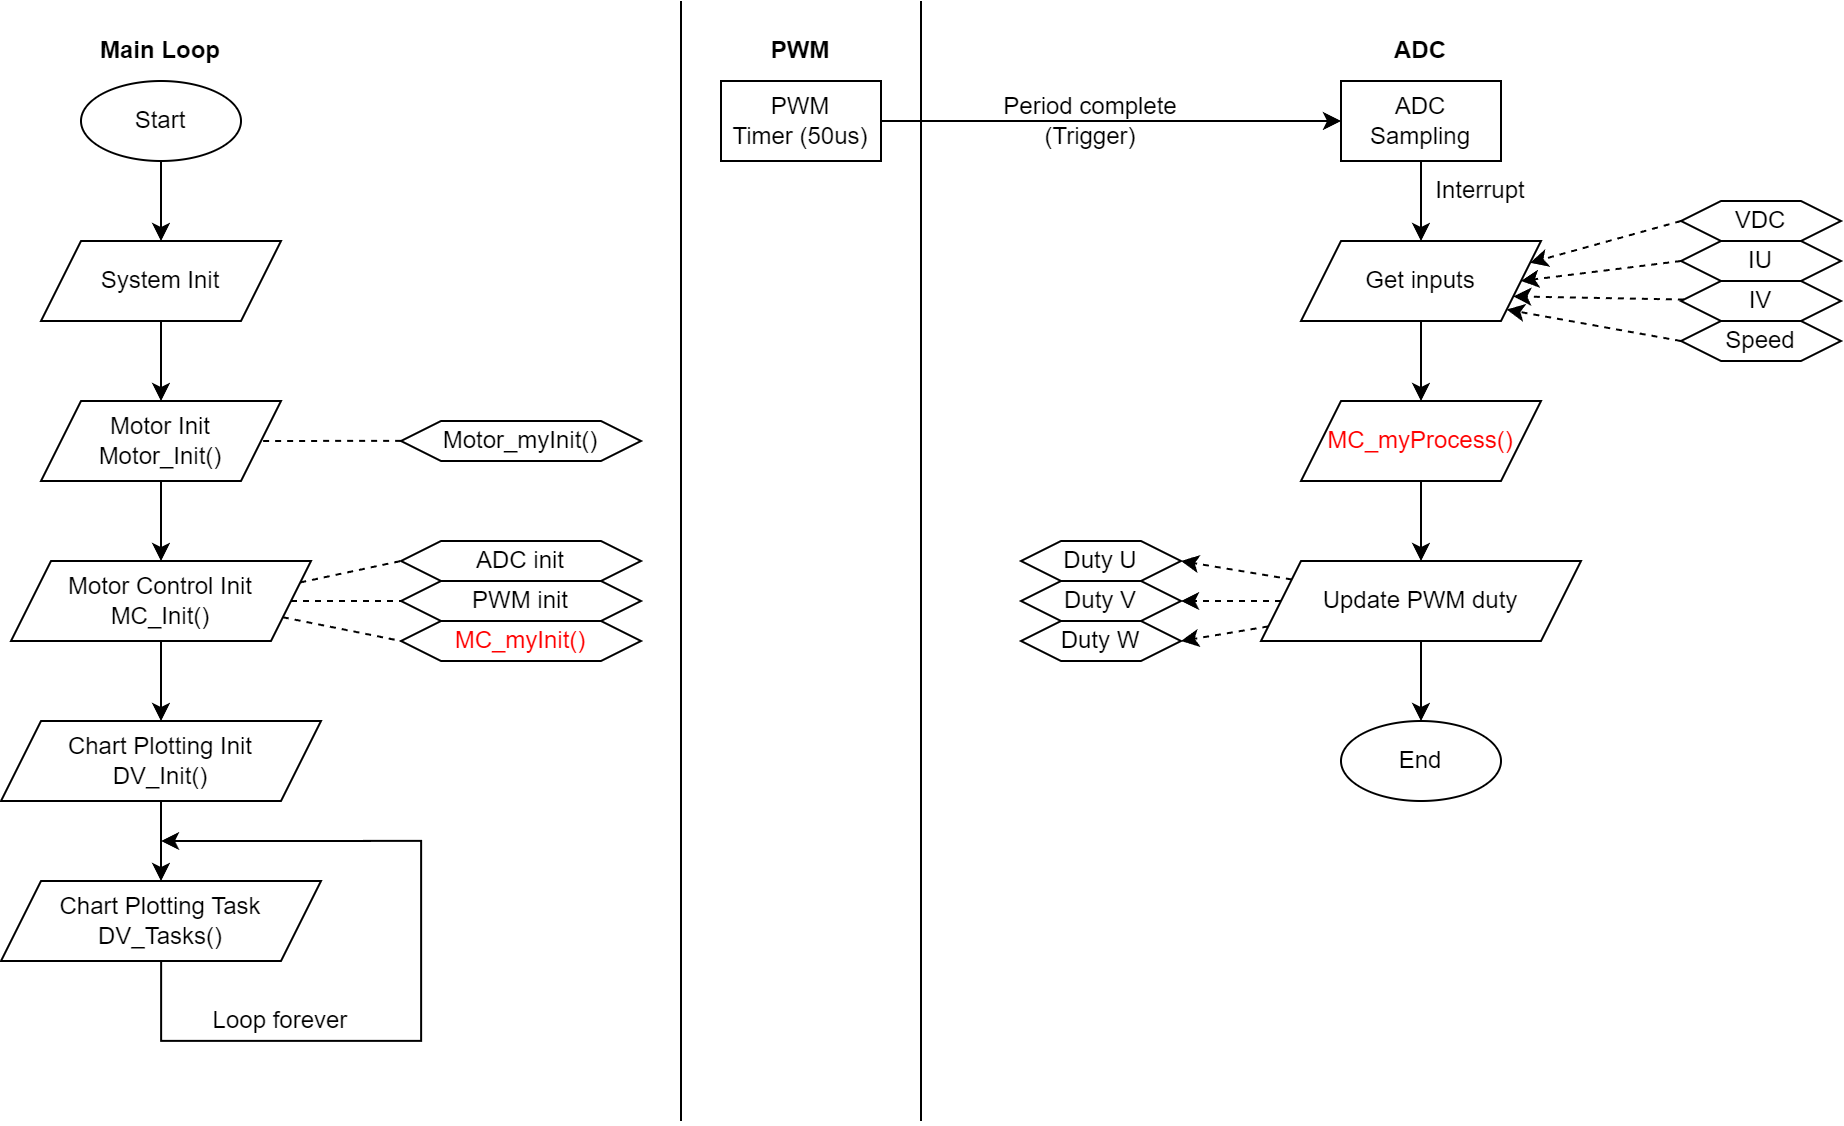

The diagram above was exported from draw.io. Its source (the exported page's mxGraphModel, read from the mxfile embedded in the PNG):
<mxGraphModel dx="1247" dy="741" grid="1" gridSize="10" guides="1" tooltips="1" connect="1" arrows="1" fold="1" page="1" pageScale="1" pageWidth="1654" pageHeight="1169" math="0" shadow="0">
  <root>
    <mxCell id="0" />
    <mxCell id="1" parent="0" />
    <mxCell id="uIxNHoc1xSNFPP-YKhnR-1" style="edgeStyle=orthogonalEdgeStyle;rounded=0;orthogonalLoop=1;jettySize=auto;html=1;entryX=0.5;entryY=0;entryDx=0;entryDy=0;" edge="1" parent="1" source="uIxNHoc1xSNFPP-YKhnR-2" target="uIxNHoc1xSNFPP-YKhnR-6">
      <mxGeometry relative="1" as="geometry" />
    </mxCell>
    <mxCell id="uIxNHoc1xSNFPP-YKhnR-2" value="Start" style="ellipse;whiteSpace=wrap;html=1;" vertex="1" parent="1">
      <mxGeometry x="40" y="40" width="80" height="40" as="geometry" />
    </mxCell>
    <mxCell id="uIxNHoc1xSNFPP-YKhnR-3" style="edgeStyle=orthogonalEdgeStyle;rounded=0;orthogonalLoop=1;jettySize=auto;html=1;entryX=0.5;entryY=0;entryDx=0;entryDy=0;" edge="1" parent="1" source="uIxNHoc1xSNFPP-YKhnR-6" target="uIxNHoc1xSNFPP-YKhnR-8">
      <mxGeometry relative="1" as="geometry" />
    </mxCell>
    <mxCell id="uIxNHoc1xSNFPP-YKhnR-4" style="rounded=0;orthogonalLoop=1;jettySize=auto;html=1;entryX=0;entryY=0.5;entryDx=0;entryDy=0;dashed=1;endArrow=none;endFill=0;exitX=1;exitY=0.5;exitDx=0;exitDy=0;" edge="1" parent="1" source="uIxNHoc1xSNFPP-YKhnR-20" target="uIxNHoc1xSNFPP-YKhnR-27">
      <mxGeometry relative="1" as="geometry" />
    </mxCell>
    <mxCell id="uIxNHoc1xSNFPP-YKhnR-5" style="edgeStyle=none;shape=connector;rounded=0;orthogonalLoop=1;jettySize=auto;html=1;entryX=0;entryY=0.5;entryDx=0;entryDy=0;dashed=1;strokeColor=default;align=center;verticalAlign=middle;fontFamily=Helvetica;fontSize=11;fontColor=default;labelBackgroundColor=default;endArrow=none;endFill=0;exitX=1;exitY=0.25;exitDx=0;exitDy=0;" edge="1" parent="1" source="uIxNHoc1xSNFPP-YKhnR-20" target="uIxNHoc1xSNFPP-YKhnR-28">
      <mxGeometry relative="1" as="geometry" />
    </mxCell>
    <mxCell id="uIxNHoc1xSNFPP-YKhnR-6" value="System Init" style="shape=parallelogram;perimeter=parallelogramPerimeter;whiteSpace=wrap;html=1;fixedSize=1;" vertex="1" parent="1">
      <mxGeometry x="20" y="120" width="120" height="40" as="geometry" />
    </mxCell>
    <mxCell id="uIxNHoc1xSNFPP-YKhnR-7" style="edgeStyle=orthogonalEdgeStyle;rounded=0;orthogonalLoop=1;jettySize=auto;html=1;entryX=0.5;entryY=0;entryDx=0;entryDy=0;" edge="1" parent="1" source="uIxNHoc1xSNFPP-YKhnR-8" target="uIxNHoc1xSNFPP-YKhnR-20">
      <mxGeometry relative="1" as="geometry" />
    </mxCell>
    <mxCell id="uIxNHoc1xSNFPP-YKhnR-8" value="Motor Init&lt;div&gt;Motor_Init()&lt;/div&gt;" style="shape=parallelogram;perimeter=parallelogramPerimeter;whiteSpace=wrap;html=1;fixedSize=1;" vertex="1" parent="1">
      <mxGeometry x="20" y="200" width="120" height="40" as="geometry" />
    </mxCell>
    <mxCell id="uIxNHoc1xSNFPP-YKhnR-9" value="Main Loop" style="text;html=1;align=center;verticalAlign=middle;whiteSpace=wrap;rounded=0;fontStyle=1" vertex="1" parent="1">
      <mxGeometry x="40" y="10" width="80" height="30" as="geometry" />
    </mxCell>
    <mxCell id="uIxNHoc1xSNFPP-YKhnR-10" value="PWM" style="text;html=1;align=center;verticalAlign=middle;whiteSpace=wrap;rounded=0;fontStyle=1" vertex="1" parent="1">
      <mxGeometry x="360" y="10" width="80" height="30" as="geometry" />
    </mxCell>
    <mxCell id="uIxNHoc1xSNFPP-YKhnR-11" value="ADC" style="text;html=1;align=center;verticalAlign=middle;whiteSpace=wrap;rounded=0;fontStyle=1" vertex="1" parent="1">
      <mxGeometry x="670" y="10" width="80" height="30" as="geometry" />
    </mxCell>
    <mxCell id="uIxNHoc1xSNFPP-YKhnR-12" value="" style="endArrow=classic;html=1;rounded=0;entryX=0.5;entryY=0;entryDx=0;entryDy=0;" edge="1" parent="1">
      <mxGeometry width="50" height="50" relative="1" as="geometry">
        <mxPoint x="710" y="80" as="sourcePoint" />
        <mxPoint x="710" y="120" as="targetPoint" />
      </mxGeometry>
    </mxCell>
    <mxCell id="uIxNHoc1xSNFPP-YKhnR-13" value="ADC Sampling" style="rounded=0;whiteSpace=wrap;html=1;" vertex="1" parent="1">
      <mxGeometry x="670" y="40" width="80" height="40" as="geometry" />
    </mxCell>
    <mxCell id="uIxNHoc1xSNFPP-YKhnR-14" value="Interrupt" style="text;html=1;align=center;verticalAlign=middle;whiteSpace=wrap;rounded=0;" vertex="1" parent="1">
      <mxGeometry x="710" y="80" width="60" height="30" as="geometry" />
    </mxCell>
    <mxCell id="uIxNHoc1xSNFPP-YKhnR-15" style="edgeStyle=orthogonalEdgeStyle;rounded=0;orthogonalLoop=1;jettySize=auto;html=1;entryX=0;entryY=0.5;entryDx=0;entryDy=0;exitX=1;exitY=0.5;exitDx=0;exitDy=0;" edge="1" parent="1" source="uIxNHoc1xSNFPP-YKhnR-16" target="uIxNHoc1xSNFPP-YKhnR-13">
      <mxGeometry relative="1" as="geometry">
        <mxPoint x="550" y="60" as="sourcePoint" />
      </mxGeometry>
    </mxCell>
    <mxCell id="uIxNHoc1xSNFPP-YKhnR-16" value="PWM&lt;div&gt;Timer (50us)&lt;/div&gt;" style="rounded=0;whiteSpace=wrap;html=1;" vertex="1" parent="1">
      <mxGeometry x="360" y="40" width="80" height="40" as="geometry" />
    </mxCell>
    <mxCell id="uIxNHoc1xSNFPP-YKhnR-17" value="Period complete&lt;div&gt;(Trigger)&lt;/div&gt;" style="text;html=1;align=center;verticalAlign=middle;whiteSpace=wrap;rounded=0;" vertex="1" parent="1">
      <mxGeometry x="500" y="40" width="90" height="40" as="geometry" />
    </mxCell>
    <mxCell id="uIxNHoc1xSNFPP-YKhnR-18" style="edgeStyle=orthogonalEdgeStyle;rounded=0;orthogonalLoop=1;jettySize=auto;html=1;entryX=0.5;entryY=0;entryDx=0;entryDy=0;" edge="1" parent="1" source="uIxNHoc1xSNFPP-YKhnR-20" target="uIxNHoc1xSNFPP-YKhnR-22">
      <mxGeometry relative="1" as="geometry" />
    </mxCell>
    <mxCell id="uIxNHoc1xSNFPP-YKhnR-19" style="edgeStyle=none;shape=connector;rounded=0;orthogonalLoop=1;jettySize=auto;html=1;entryX=0;entryY=0.5;entryDx=0;entryDy=0;dashed=1;strokeColor=default;align=center;verticalAlign=middle;fontFamily=Helvetica;fontSize=11;fontColor=default;labelBackgroundColor=default;endArrow=none;endFill=0;exitX=1;exitY=0.75;exitDx=0;exitDy=0;" edge="1" parent="1" source="uIxNHoc1xSNFPP-YKhnR-20" target="uIxNHoc1xSNFPP-YKhnR-29">
      <mxGeometry relative="1" as="geometry" />
    </mxCell>
    <mxCell id="uIxNHoc1xSNFPP-YKhnR-20" value="Motor Control Init&lt;div&gt;MC_Init()&lt;/div&gt;" style="shape=parallelogram;perimeter=parallelogramPerimeter;whiteSpace=wrap;html=1;fixedSize=1;" vertex="1" parent="1">
      <mxGeometry x="5" y="280" width="150" height="40" as="geometry" />
    </mxCell>
    <mxCell id="uIxNHoc1xSNFPP-YKhnR-21" style="edgeStyle=orthogonalEdgeStyle;rounded=0;orthogonalLoop=1;jettySize=auto;html=1;entryX=0.5;entryY=0;entryDx=0;entryDy=0;" edge="1" parent="1" source="uIxNHoc1xSNFPP-YKhnR-22" target="uIxNHoc1xSNFPP-YKhnR-24">
      <mxGeometry relative="1" as="geometry" />
    </mxCell>
    <mxCell id="uIxNHoc1xSNFPP-YKhnR-22" value="Chart Plotting Init&lt;div&gt;DV_Init()&lt;/div&gt;" style="shape=parallelogram;perimeter=parallelogramPerimeter;whiteSpace=wrap;html=1;fixedSize=1;" vertex="1" parent="1">
      <mxGeometry y="360" width="160" height="40" as="geometry" />
    </mxCell>
    <mxCell id="uIxNHoc1xSNFPP-YKhnR-23" style="edgeStyle=orthogonalEdgeStyle;rounded=0;orthogonalLoop=1;jettySize=auto;html=1;" edge="1" parent="1" source="uIxNHoc1xSNFPP-YKhnR-24">
      <mxGeometry relative="1" as="geometry">
        <mxPoint x="80" y="420" as="targetPoint" />
        <Array as="points">
          <mxPoint x="80" y="520" />
          <mxPoint x="210" y="520" />
          <mxPoint x="210" y="420" />
        </Array>
      </mxGeometry>
    </mxCell>
    <mxCell id="uIxNHoc1xSNFPP-YKhnR-24" value="Chart Plotting Task&lt;div&gt;DV_Tasks()&lt;/div&gt;" style="shape=parallelogram;perimeter=parallelogramPerimeter;whiteSpace=wrap;html=1;fixedSize=1;" vertex="1" parent="1">
      <mxGeometry y="440" width="160" height="40" as="geometry" />
    </mxCell>
    <mxCell id="uIxNHoc1xSNFPP-YKhnR-25" style="edgeStyle=orthogonalEdgeStyle;rounded=0;orthogonalLoop=1;jettySize=auto;html=1;endArrow=none;endFill=0;dashed=1;" edge="1" parent="1" source="uIxNHoc1xSNFPP-YKhnR-26">
      <mxGeometry relative="1" as="geometry">
        <mxPoint x="130" y="220" as="targetPoint" />
      </mxGeometry>
    </mxCell>
    <mxCell id="uIxNHoc1xSNFPP-YKhnR-26" value="Motor_myInit()" style="shape=hexagon;perimeter=hexagonPerimeter2;whiteSpace=wrap;html=1;fixedSize=1;" vertex="1" parent="1">
      <mxGeometry x="200" y="210" width="120" height="20" as="geometry" />
    </mxCell>
    <mxCell id="uIxNHoc1xSNFPP-YKhnR-27" value="PWM init" style="shape=hexagon;perimeter=hexagonPerimeter2;whiteSpace=wrap;html=1;fixedSize=1;" vertex="1" parent="1">
      <mxGeometry x="200" y="290" width="120" height="20" as="geometry" />
    </mxCell>
    <mxCell id="uIxNHoc1xSNFPP-YKhnR-28" value="ADC init" style="shape=hexagon;perimeter=hexagonPerimeter2;whiteSpace=wrap;html=1;fixedSize=1;" vertex="1" parent="1">
      <mxGeometry x="200" y="270" width="120" height="20" as="geometry" />
    </mxCell>
    <mxCell id="uIxNHoc1xSNFPP-YKhnR-29" value="MC_myInit()" style="shape=hexagon;perimeter=hexagonPerimeter2;whiteSpace=wrap;html=1;fixedSize=1;fontColor=#FF0000;" vertex="1" parent="1">
      <mxGeometry x="200" y="310" width="120" height="20" as="geometry" />
    </mxCell>
    <mxCell id="uIxNHoc1xSNFPP-YKhnR-30" style="edgeStyle=none;shape=connector;rounded=0;orthogonalLoop=1;jettySize=auto;html=1;entryX=0.5;entryY=0;entryDx=0;entryDy=0;strokeColor=default;align=center;verticalAlign=middle;fontFamily=Helvetica;fontSize=11;fontColor=default;labelBackgroundColor=default;endArrow=classic;endFill=1;" edge="1" parent="1" source="uIxNHoc1xSNFPP-YKhnR-31" target="uIxNHoc1xSNFPP-YKhnR-33">
      <mxGeometry relative="1" as="geometry" />
    </mxCell>
    <mxCell id="uIxNHoc1xSNFPP-YKhnR-31" value="Get inputs" style="shape=parallelogram;perimeter=parallelogramPerimeter;whiteSpace=wrap;html=1;fixedSize=1;" vertex="1" parent="1">
      <mxGeometry x="650" y="120" width="120" height="40" as="geometry" />
    </mxCell>
    <mxCell id="uIxNHoc1xSNFPP-YKhnR-32" style="edgeStyle=none;shape=connector;rounded=0;orthogonalLoop=1;jettySize=auto;html=1;entryX=0.5;entryY=0;entryDx=0;entryDy=0;strokeColor=default;align=center;verticalAlign=middle;fontFamily=Helvetica;fontSize=11;fontColor=default;labelBackgroundColor=default;endArrow=classic;endFill=1;" edge="1" parent="1" source="uIxNHoc1xSNFPP-YKhnR-33" target="uIxNHoc1xSNFPP-YKhnR-38">
      <mxGeometry relative="1" as="geometry" />
    </mxCell>
    <mxCell id="uIxNHoc1xSNFPP-YKhnR-33" value="MC_myProcess()" style="shape=parallelogram;perimeter=parallelogramPerimeter;whiteSpace=wrap;html=1;fixedSize=1;fontColor=#FF0000;" vertex="1" parent="1">
      <mxGeometry x="650" y="200" width="120" height="40" as="geometry" />
    </mxCell>
    <mxCell id="uIxNHoc1xSNFPP-YKhnR-34" style="edgeStyle=none;shape=connector;rounded=0;orthogonalLoop=1;jettySize=auto;html=1;entryX=0.5;entryY=0;entryDx=0;entryDy=0;strokeColor=default;align=center;verticalAlign=middle;fontFamily=Helvetica;fontSize=11;fontColor=default;labelBackgroundColor=default;endArrow=classic;endFill=1;" edge="1" parent="1" source="uIxNHoc1xSNFPP-YKhnR-38" target="uIxNHoc1xSNFPP-YKhnR-39">
      <mxGeometry relative="1" as="geometry" />
    </mxCell>
    <mxCell id="uIxNHoc1xSNFPP-YKhnR-35" style="edgeStyle=none;shape=connector;rounded=0;orthogonalLoop=1;jettySize=auto;html=1;entryX=1;entryY=0.5;entryDx=0;entryDy=0;dashed=1;strokeColor=default;align=center;verticalAlign=middle;fontFamily=Helvetica;fontSize=11;fontColor=default;labelBackgroundColor=default;endArrow=classic;endFill=1;" edge="1" parent="1" source="uIxNHoc1xSNFPP-YKhnR-38" target="uIxNHoc1xSNFPP-YKhnR-48">
      <mxGeometry relative="1" as="geometry" />
    </mxCell>
    <mxCell id="uIxNHoc1xSNFPP-YKhnR-36" style="edgeStyle=none;shape=connector;rounded=0;orthogonalLoop=1;jettySize=auto;html=1;entryX=1;entryY=0.5;entryDx=0;entryDy=0;dashed=1;strokeColor=default;align=center;verticalAlign=middle;fontFamily=Helvetica;fontSize=11;fontColor=default;labelBackgroundColor=default;endArrow=classic;endFill=1;" edge="1" parent="1" source="uIxNHoc1xSNFPP-YKhnR-38" target="uIxNHoc1xSNFPP-YKhnR-49">
      <mxGeometry relative="1" as="geometry" />
    </mxCell>
    <mxCell id="uIxNHoc1xSNFPP-YKhnR-37" style="edgeStyle=none;shape=connector;rounded=0;orthogonalLoop=1;jettySize=auto;html=1;entryX=1;entryY=0.5;entryDx=0;entryDy=0;dashed=1;strokeColor=default;align=center;verticalAlign=middle;fontFamily=Helvetica;fontSize=11;fontColor=default;labelBackgroundColor=default;endArrow=classic;endFill=1;" edge="1" parent="1" source="uIxNHoc1xSNFPP-YKhnR-38" target="uIxNHoc1xSNFPP-YKhnR-50">
      <mxGeometry relative="1" as="geometry" />
    </mxCell>
    <mxCell id="uIxNHoc1xSNFPP-YKhnR-38" value="Update PWM duty" style="shape=parallelogram;perimeter=parallelogramPerimeter;whiteSpace=wrap;html=1;fixedSize=1;" vertex="1" parent="1">
      <mxGeometry x="630" y="280" width="160" height="40" as="geometry" />
    </mxCell>
    <mxCell id="uIxNHoc1xSNFPP-YKhnR-39" value="End" style="ellipse;whiteSpace=wrap;html=1;" vertex="1" parent="1">
      <mxGeometry x="670" y="360" width="80" height="40" as="geometry" />
    </mxCell>
    <mxCell id="uIxNHoc1xSNFPP-YKhnR-40" style="edgeStyle=none;shape=connector;rounded=0;orthogonalLoop=1;jettySize=auto;html=1;entryX=1;entryY=0.5;entryDx=0;entryDy=0;dashed=1;strokeColor=default;align=center;verticalAlign=middle;fontFamily=Helvetica;fontSize=11;fontColor=default;labelBackgroundColor=default;endArrow=classic;endFill=1;exitX=0;exitY=0.5;exitDx=0;exitDy=0;" edge="1" parent="1" source="uIxNHoc1xSNFPP-YKhnR-41" target="uIxNHoc1xSNFPP-YKhnR-31">
      <mxGeometry relative="1" as="geometry" />
    </mxCell>
    <mxCell id="uIxNHoc1xSNFPP-YKhnR-41" value="IU" style="shape=hexagon;perimeter=hexagonPerimeter2;whiteSpace=wrap;html=1;fixedSize=1;" vertex="1" parent="1">
      <mxGeometry x="840" y="120" width="80" height="20" as="geometry" />
    </mxCell>
    <mxCell id="uIxNHoc1xSNFPP-YKhnR-42" style="edgeStyle=none;shape=connector;rounded=0;orthogonalLoop=1;jettySize=auto;html=1;entryX=1;entryY=0.75;entryDx=0;entryDy=0;dashed=1;strokeColor=default;align=center;verticalAlign=middle;fontFamily=Helvetica;fontSize=11;fontColor=default;labelBackgroundColor=default;endArrow=classic;endFill=1;" edge="1" parent="1" source="uIxNHoc1xSNFPP-YKhnR-43" target="uIxNHoc1xSNFPP-YKhnR-31">
      <mxGeometry relative="1" as="geometry" />
    </mxCell>
    <mxCell id="uIxNHoc1xSNFPP-YKhnR-43" value="IV" style="shape=hexagon;perimeter=hexagonPerimeter2;whiteSpace=wrap;html=1;fixedSize=1;" vertex="1" parent="1">
      <mxGeometry x="840" y="140" width="80" height="20" as="geometry" />
    </mxCell>
    <mxCell id="uIxNHoc1xSNFPP-YKhnR-44" style="edgeStyle=none;shape=connector;rounded=0;orthogonalLoop=1;jettySize=auto;html=1;exitX=0;exitY=0.5;exitDx=0;exitDy=0;entryX=1;entryY=0.25;entryDx=0;entryDy=0;dashed=1;strokeColor=default;align=center;verticalAlign=middle;fontFamily=Helvetica;fontSize=11;fontColor=default;labelBackgroundColor=default;endArrow=classic;endFill=1;" edge="1" parent="1" source="uIxNHoc1xSNFPP-YKhnR-45" target="uIxNHoc1xSNFPP-YKhnR-31">
      <mxGeometry relative="1" as="geometry" />
    </mxCell>
    <mxCell id="uIxNHoc1xSNFPP-YKhnR-45" value="VDC" style="shape=hexagon;perimeter=hexagonPerimeter2;whiteSpace=wrap;html=1;fixedSize=1;" vertex="1" parent="1">
      <mxGeometry x="840" y="100" width="80" height="20" as="geometry" />
    </mxCell>
    <mxCell id="uIxNHoc1xSNFPP-YKhnR-46" style="edgeStyle=none;shape=connector;rounded=0;orthogonalLoop=1;jettySize=auto;html=1;entryX=1;entryY=1;entryDx=0;entryDy=0;dashed=1;strokeColor=default;align=center;verticalAlign=middle;fontFamily=Helvetica;fontSize=11;fontColor=default;labelBackgroundColor=default;endArrow=classic;endFill=1;exitX=0;exitY=0.5;exitDx=0;exitDy=0;" edge="1" parent="1" source="uIxNHoc1xSNFPP-YKhnR-47" target="uIxNHoc1xSNFPP-YKhnR-31">
      <mxGeometry relative="1" as="geometry" />
    </mxCell>
    <mxCell id="uIxNHoc1xSNFPP-YKhnR-47" value="Speed" style="shape=hexagon;perimeter=hexagonPerimeter2;whiteSpace=wrap;html=1;fixedSize=1;" vertex="1" parent="1">
      <mxGeometry x="840" y="160" width="80" height="20" as="geometry" />
    </mxCell>
    <mxCell id="uIxNHoc1xSNFPP-YKhnR-48" value="Duty U" style="shape=hexagon;perimeter=hexagonPerimeter2;whiteSpace=wrap;html=1;fixedSize=1;" vertex="1" parent="1">
      <mxGeometry x="510" y="270" width="80" height="20" as="geometry" />
    </mxCell>
    <mxCell id="uIxNHoc1xSNFPP-YKhnR-49" value="Duty V" style="shape=hexagon;perimeter=hexagonPerimeter2;whiteSpace=wrap;html=1;fixedSize=1;" vertex="1" parent="1">
      <mxGeometry x="510" y="290" width="80" height="20" as="geometry" />
    </mxCell>
    <mxCell id="uIxNHoc1xSNFPP-YKhnR-50" value="Duty W" style="shape=hexagon;perimeter=hexagonPerimeter2;whiteSpace=wrap;html=1;fixedSize=1;" vertex="1" parent="1">
      <mxGeometry x="510" y="310" width="80" height="20" as="geometry" />
    </mxCell>
    <mxCell id="Q2CJIh_7A5-_w-OZf3F2-1" value="Loop forever" style="text;html=1;align=center;verticalAlign=middle;whiteSpace=wrap;rounded=0;" vertex="1" parent="1">
      <mxGeometry x="100" y="500" width="80" height="20" as="geometry" />
    </mxCell>
    <mxCell id="Q2CJIh_7A5-_w-OZf3F2-2" value="" style="endArrow=none;html=1;rounded=0;" edge="1" parent="1">
      <mxGeometry width="50" height="50" relative="1" as="geometry">
        <mxPoint x="340" y="560" as="sourcePoint" />
        <mxPoint x="340" as="targetPoint" />
      </mxGeometry>
    </mxCell>
    <mxCell id="Q2CJIh_7A5-_w-OZf3F2-3" value="" style="endArrow=none;html=1;rounded=0;" edge="1" parent="1">
      <mxGeometry width="50" height="50" relative="1" as="geometry">
        <mxPoint x="460" y="560" as="sourcePoint" />
        <mxPoint x="460" as="targetPoint" />
      </mxGeometry>
    </mxCell>
  </root>
</mxGraphModel>